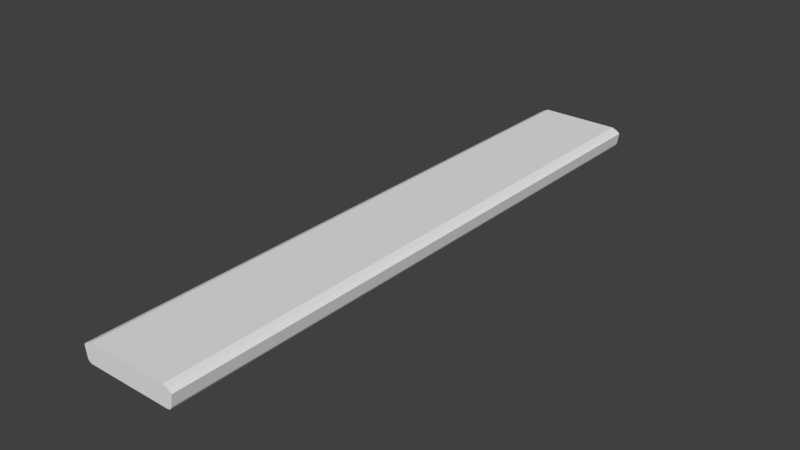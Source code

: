 # Source: Lights.blend  (saved by Blender 2.77.0; exported with 4.5.12 LTS)
import bpy
from mathutils import Matrix  # noqa: F401  (used for matrix-valued properties, if any)

bpy.ops.wm.read_factory_settings(use_empty=True)
scene = bpy.context.scene
scene.name = 'Scene'

# ---- collections
col_collection_1 = bpy.data.collections.new('Collection 1'); scene.collection.children.link(col_collection_1)

# ---- materials (node trees are filled in below, after node groups)
mat_material = bpy.data.materials.new('Material')
mat_material.alpha_threshold = 0.0
mat_material.use_transparent_shadow = False
mat_material.roughness = 0.5
mat_material.line_color = (0.0, 0.0, 0.0, 1.0)

# ---- material node trees

# ---- world
world_world = bpy.data.worlds.new('World'); scene.world = world_world
world_world.color = (0.05088, 0.05088, 0.05088)
world_world.use_sun_shadow = False
world_world.sun_shadow_jitter_overblur = 0.0
world_world.cycles.sampling_method = 'MANUAL'

# ---- meshes
me_cube = bpy.data.meshes.new('Cube')
me_cube.from_pydata([(0.4521, 2.997, 0.09329), (0.4521, -2.994, 0.09329), (-0.4509, -2.994, 0.09329), (-0.4509, 2.997, 0.09329), (0.4239, 2.997, -0.08539), (-0.4241, 2.997, -0.08539), (0.4239, -2.994, -0.08539), (-0.4241, -2.994, -0.08539), (0.3993, 2.997, 0.1144), (-0.3995, 2.997, 0.1144), (0.3993, -2.994, 0.1144), (-0.3995, -2.994, 0.1144), (0.4864, 2.997, 0.06568), (0.4864, -2.994, 0.06568), (-0.4852, -2.994, 0.06568), (-0.4852, 2.997, 0.06568), (0.3993, 2.997, 0.06568), (-0.3995, 2.997, 0.06568), (0.3993, -2.994, 0.06568), (-0.3995, -2.994, 0.06568), (0.4521, -2.804, 0.09329), (-0.4509, -2.804, 0.09329), (0.3993, -2.804, 0.1144), (-0.3995, -2.804, 0.1144), (0.4239, -2.804, -0.08539), (-0.4241, -2.804, -0.08539), (-0.4852, -2.804, 0.06568), (0.4864, -2.804, 0.06568), (-0.4509, 2.796, 0.09329), (0.4239, 2.796, -0.08539), (-0.4241, 2.796, -0.08539), (-0.4852, 2.796, 0.06568), (0.4521, 2.796, 0.09329), (0.3993, 2.796, 0.1144), (-0.3995, 2.796, 0.1144), (0.4864, 2.796, 0.06568), (0.3803, -2.73, 0.04992), (-0.3805, -2.73, 0.04992), (0.3803, 2.723, 0.04992), (-0.3805, 2.723, 0.04992), (-0.4679, -2.994, -0.05024), (-0.4399, -2.994, -0.0813), (-0.4582, -2.994, -0.06961), (-0.4399, 2.997, -0.0813), (-0.4679, 2.997, -0.05024), (-0.4582, 2.997, -0.06961), (-0.4679, -2.804, -0.05024), (-0.4399, -2.804, -0.0813), (-0.4582, -2.804, -0.06961), (-0.4399, 2.796, -0.0813), (-0.4679, 2.796, -0.05024), (-0.4582, 2.796, -0.06961), (0.4692, 2.997, -0.05033), (0.4412, 2.997, -0.08107), (0.4595, 2.997, -0.06956), (0.4412, -2.994, -0.08107), (0.4692, -2.994, -0.05033), (0.4595, -2.994, -0.06956), (0.4412, -2.804, -0.08107), (0.4692, -2.804, -0.05033), (0.4595, -2.804, -0.06956), (0.4412, 2.796, -0.08107), (0.4692, 2.796, -0.05033), (0.4595, 2.796, -0.06956), (0.2002, -2.865, 0.04662), (0.2002, 2.87, 0.04662), (0.1594, -2.865, 0.02969), (0.1594, 2.87, 0.02969), (0.1424, -2.865, -0.01119), (0.1424, 2.87, -0.01119), (0.1594, -2.865, -0.05207), (0.1594, 2.87, -0.05207), (0.2002, -2.865, -0.069), (0.2002, 2.87, -0.069), (0.2411, -2.865, -0.05207), (0.2411, 2.87, -0.05207), (0.258, -2.865, -0.01119), (0.258, 2.87, -0.01119), (0.2411, -2.865, 0.02969), (0.2411, 2.87, 0.02969), (-0.2016, -2.947, 0.04603), (-0.2016, 2.952, 0.04603), (-0.2421, -2.947, 0.02927), (-0.2421, 2.952, 0.02927), (-0.2589, -2.947, -0.01119), (-0.2589, 2.952, -0.01119), (-0.2421, -2.947, -0.05165), (-0.2421, 2.952, -0.05165), (-0.2016, -2.947, -0.06841), (-0.2016, 2.952, -0.06841), (-0.1612, -2.947, -0.05165), (-0.1612, 2.952, -0.05165), (-0.1444, -2.947, -0.01119), (-0.1444, 2.952, -0.01119), (-0.1612, -2.947, 0.02927), (-0.1612, 2.952, 0.02927)], [], [(5, 30, 49, 43), (23, 21, 2, 11), (27, 20, 1, 13), (19, 11, 2, 14), (31, 28, 3, 15), (46, 26, 31, 50), (52, 12, 35, 62), (16, 4, 5, 17), (13, 1, 10, 18), (18, 10, 11, 19), (20, 22, 10, 1), (22, 23, 11, 10), (55, 57, 56, 13, 18, 6), (24, 6, 7, 25), (6, 18, 19, 7), (62, 35, 27, 59), (8, 16, 17, 9), (0, 12, 16, 8), (9, 17, 15, 3), (17, 5, 43, 45, 44, 15), (40, 14, 26, 46), (58, 55, 6, 24), (61, 58, 24, 29), (25, 7, 41, 47), (30, 29, 38, 39), (33, 34, 23, 22), (32, 33, 22, 20), (14, 2, 21, 26), (35, 32, 20, 27), (34, 28, 21, 23), (50, 31, 15, 44), (9, 3, 28, 34), (12, 0, 32, 35), (0, 8, 33, 32), (8, 9, 34, 33), (59, 27, 13, 56), (4, 29, 30, 5), (53, 61, 29, 4), (30, 25, 47, 49), (26, 21, 28, 31), (38, 36, 37, 39), (24, 25, 37, 36), (25, 30, 39, 37), (29, 24, 36, 38), (50, 44, 45, 51), (51, 45, 43, 49), (40, 46, 48, 42), (42, 48, 47, 41), (46, 50, 51, 48), (48, 51, 49, 47), (7, 19, 14, 40, 42, 41), (59, 56, 57, 60), (60, 57, 55, 58), (62, 59, 60, 63), (63, 60, 58, 61), (52, 62, 63, 54), (54, 63, 61, 53), (12, 52, 54, 53, 4, 16), (64, 65, 67, 66), (66, 67, 69, 68), (68, 69, 71, 70), (70, 71, 73, 72), (72, 73, 75, 74), (74, 75, 77, 76), (67, 65, 79, 77, 75, 73, 71, 69), (76, 77, 79, 78), (78, 79, 65, 64), (64, 66, 68, 70, 72, 74, 76, 78), (80, 81, 83, 82), (82, 83, 85, 84), (84, 85, 87, 86), (86, 87, 89, 88), (88, 89, 91, 90), (90, 91, 93, 92), (83, 81, 95, 93, 91, 89, 87, 85), (92, 93, 95, 94), (94, 95, 81, 80), (80, 82, 84, 86, 88, 90, 92, 94)])
_uv = me_cube.uv_layers.new(name='UVMap')
_uv.uv.foreach_set('vector', [0.4992, 0.585, 0.4858, 0.585, 0.4858, 0.5782, 0.4992, 0.5782, 0.1101, 0.4706, 0.1101, 0.4936, 0.09732, 0.4936, 0.09732, 0.4706, 0.1101, 0.09841, 0.1101, 0.1166, 0.09732, 0.1166, 0.09732, 0.09841, 0.07715, 0.4706, 0.09732, 0.4706, 0.08858, 0.4918, 0.07715, 0.506, 0.4858, 0.5118, 0.4858, 0.4936, 0.4992, 0.4936, 0.4992, 0.5118, 0.1101, 0.5603, 0.1101, 0.5118, 0.4858, 0.5118, 0.4858, 0.5603, 0.4992, 0.0499, 0.4992, 0.09841, 0.4858, 0.09841, 0.4858, 0.0499, 0.5194, 0.1401, 0.5819, 0.13, 0.5819, 0.4808, 0.5194, 0.4706, 0.07715, 0.1041, 0.08858, 0.1183, 0.09732, 0.1401, 0.07715, 0.1401, 0.07715, 0.1401, 0.09732, 0.1401, 0.09732, 0.4706, 0.07715, 0.4706, 0.1101, 0.1166, 0.1101, 0.1401, 0.09732, 0.1401, 0.09732, 0.1166, 0.1101, 0.1401, 0.1101, 0.4706, 0.09732, 0.4706, 0.09732, 0.1401, 0.01645, 0.1228, 0.02121, 0.1153, 0.02917, 0.1113, 0.07715, 0.1041, 0.07715, 0.1401, 0.01466, 0.13, 0.1101, 0.9357, 0.09731, 0.9357, 0.09731, 0.585, 0.1101, 0.585, 0.01466, 0.13, 0.07715, 0.1401, 0.07715, 0.4706, 0.01466, 0.4808, 0.4858, 0.0499, 0.4858, 0.09841, 0.1101, 0.09841, 0.1101, 0.0499, 0.4992, 0.1401, 0.5194, 0.1401, 0.5194, 0.4706, 0.4992, 0.4706, 0.508, 0.1183, 0.5194, 0.1041, 0.5194, 0.1401, 0.4992, 0.1401, 0.4992, 0.4706, 0.5194, 0.4706, 0.5194, 0.506, 0.508, 0.4918, 0.5194, 0.4706, 0.5819, 0.4808, 0.5802, 0.4873, 0.5753, 0.4949, 0.5673, 0.4989, 0.5194, 0.506, 0.09731, 0.5603, 0.09732, 0.5118, 0.1101, 0.5118, 0.1101, 0.5603, 0.1101, 0.9431, 0.09731, 0.9431, 0.09731, 0.9357, 0.1101, 0.9357, 0.4858, 0.9431, 0.1101, 0.9431, 0.1101, 0.9357, 0.4858, 0.9357, 0.1101, 0.585, 0.09731, 0.585, 0.09731, 0.5782, 0.1101, 0.5782, 0.1797, 0.5894, 0.4309, 0.5894, 0.418, 0.6297, 0.1926, 0.6297, 0.4858, 0.1401, 0.4858, 0.4706, 0.1101, 0.4706, 0.1101, 0.1401, 0.4858, 0.1166, 0.4858, 0.1401, 0.1101, 0.1401, 0.1101, 0.1166, 0.09732, 0.5118, 0.09732, 0.4936, 0.1101, 0.4936, 0.1101, 0.5118, 0.4858, 0.09841, 0.4858, 0.1166, 0.1101, 0.1166, 0.1101, 0.09841, 0.4858, 0.4706, 0.4858, 0.4936, 0.1101, 0.4936, 0.1101, 0.4706, 0.4858, 0.5603, 0.4858, 0.5118, 0.4992, 0.5118, 0.4992, 0.5603, 0.4992, 0.4706, 0.4992, 0.4936, 0.4858, 0.4936, 0.4858, 0.4706, 0.4992, 0.09841, 0.4992, 0.1166, 0.4858, 0.1166, 0.4858, 0.09841, 0.4992, 0.1166, 0.4992, 0.1401, 0.4858, 0.1401, 0.4858, 0.1166, 0.4992, 0.1401, 0.4992, 0.4706, 0.4858, 0.4706, 0.4858, 0.1401, 0.1101, 0.0499, 0.1101, 0.09841, 0.09732, 0.09841, 0.09732, 0.0499, 0.4992, 0.9357, 0.4858, 0.9357, 0.4858, 0.585, 0.4992, 0.585, 0.4992, 0.9431, 0.4858, 0.9431, 0.4858, 0.9357, 0.4992, 0.9357, 0.4858, 0.585, 0.1101, 0.585, 0.1101, 0.5782, 0.4858, 0.5782, 0.1101, 0.5118, 0.1101, 0.4936, 0.4858, 0.4936, 0.4858, 0.5118, 0.418, 0.6297, 0.418, 0.8916, 0.1926, 0.8916, 0.1926, 0.6297, 0.4309, 0.9318, 0.1797, 0.9318, 0.1926, 0.8916, 0.418, 0.8916, 0.1505, 0.8951, 0.1505, 0.6261, 0.1926, 0.6297, 0.1926, 0.8916, 0.4601, 0.6261, 0.4601, 0.8951, 0.418, 0.8916, 0.418, 0.6297, 0.4858, 0.5603, 0.4992, 0.5603, 0.4992, 0.5692, 0.4858, 0.5692, 0.4858, 0.5692, 0.4992, 0.5692, 0.4992, 0.5782, 0.4858, 0.5782, 0.09731, 0.5603, 0.1101, 0.5603, 0.1101, 0.5692, 0.09731, 0.5692, 0.09731, 0.5692, 0.1101, 0.5692, 0.1101, 0.5782, 0.09731, 0.5782, 0.1101, 0.5603, 0.4858, 0.5603, 0.4858, 0.5692, 0.1101, 0.5692, 0.1101, 0.5692, 0.4858, 0.5692, 0.4858, 0.5782, 0.1101, 0.5782, 0.01466, 0.4808, 0.07715, 0.4706, 0.07715, 0.506, 0.0292, 0.4989, 0.02119, 0.4949, 0.01636, 0.4873, 0.1101, 0.0499, 0.09732, 0.0499, 0.09732, 0.04099, 0.1101, 0.04099, 0.1101, 0.04099, 0.09732, 0.04099, 0.09732, 0.03208, 0.1101, 0.03208, 0.4858, 0.0499, 0.1101, 0.0499, 0.1101, 0.04099, 0.4858, 0.04099, 0.4858, 0.04099, 0.1101, 0.04099, 0.1101, 0.03208, 0.4858, 0.03208, 0.4992, 0.0499, 0.4858, 0.0499, 0.4858, 0.04099, 0.4992, 0.04099, 0.4992, 0.04099, 0.4858, 0.04099, 0.4858, 0.03208, 0.4992, 0.03208, 0.5194, 0.1041, 0.5674, 0.1113, 0.5753, 0.1153, 0.5801, 0.1228, 0.5819, 0.13, 0.5194, 0.1401, 0.8541, 0.1235, 0.8541, 0.9096, 0.8277, 0.9096, 0.8277, 0.1235, 0.8915, 0.9096, 0.8915, 0.1235, 0.9289, 0.1235, 0.9289, 0.9096, 0.6735, 0.9096, 0.6735, 0.1235, 0.7, 0.1235, 0.7, 0.9096, 0.7, 0.9096, 0.7, 0.1235, 0.7374, 0.1235, 0.7374, 0.9096, 0.7374, 0.9096, 0.7374, 0.1235, 0.7638, 0.1235, 0.7638, 0.9096, 0.8277, 0.1235, 0.8277, 0.9096, 0.7903, 0.9096, 0.7903, 0.1235, 0.8277, 0.936, 0.8541, 0.9096, 0.8915, 0.9096, 0.9179, 0.936, 0.9179, 0.9734, 0.8915, 0.9999, 0.8541, 0.9999, 0.8277, 0.9734, 0.7903, 0.1235, 0.7903, 0.9096, 0.7638, 0.9096, 0.7638, 0.1235, 0.8915, 0.1235, 0.8915, 0.9096, 0.8541, 0.9096, 0.8541, 0.1235, 0.7319, 0.09701, 0.7319, 0.05962, 0.7583, 0.03317, 0.7957, 0.03317, 0.8222, 0.05962, 0.8222, 0.09701, 0.7903, 0.1235, 0.7638, 0.1235, 0.8473, 0.1235, 0.8473, 0.9096, 0.8219, 0.9096, 0.8219, 0.1235, 0.8833, 0.9096, 0.8833, 0.1235, 0.9193, 0.1235, 0.9193, 0.9096, 0.6735, 0.9096, 0.6735, 0.1235, 0.699, 0.1235, 0.699, 0.9096, 0.699, 0.9096, 0.699, 0.1235, 0.735, 0.1235, 0.735, 0.9096, 0.735, 0.9096, 0.735, 0.1235, 0.7604, 0.1235, 0.7604, 0.9096, 0.8219, 0.1235, 0.8219, 0.9096, 0.7859, 0.9096, 0.7859, 0.1235, 0.8833, 0.1235, 0.8579, 0.09801, 0.8579, 0.06202, 0.8833, 0.03657, 0.9193, 0.03657, 0.9447, 0.06202, 0.9447, 0.09801, 0.9193, 0.1235, 0.7859, 0.1235, 0.7859, 0.9096, 0.7604, 0.9096, 0.7604, 0.1235, 0.8833, 0.1235, 0.8833, 0.9096, 0.8473, 0.9096, 0.8473, 0.1235, 0.8579, 0.9351, 0.8833, 0.9096, 0.9193, 0.9096, 0.9447, 0.9351, 0.9447, 0.971, 0.9193, 0.9965, 0.8833, 0.9965, 0.8579, 0.971])
me_cube.materials.append(mat_material)
me_cube.use_remesh_preserve_volume = False
me_cube.use_remesh_preserve_attributes = False
me_cube.use_mirror_vertex_groups = False
me_cube.update()

# ---- objects
ob_long_light = bpy.data.objects.new('Long_Light', me_cube)

# ---- transforms, parenting, visibility, modifiers, constraints
ob_long_light.location = (-0.000629, -0.001173, 0.2454)
ob_long_light.lock_rotations_4d = False
ob_long_light.empty_display_type = 'ARROWS'
ob_long_light.lineart.crease_threshold = 0.0

# ---- collection membership
col_collection_1.objects.link(ob_long_light)

# ---- scene / render settings (as saved in the file)
scene.frame_start = 1; scene.frame_end = 250; scene.frame_set(1)
scene.render.engine = 'BLENDER_EEVEE_NEXT'
scene.render.resolution_percentage = 50
scene.render.dither_intensity = 0.0
scene.cycles.use_denoising = False
scene.cycles.samples = 128
scene.cycles.sampling_pattern = 'TABULATED_SOBOL'
scene.cycles.light_sampling_threshold = 0.0
scene.cycles.use_adaptive_sampling = False
scene.cycles.use_light_tree = False
scene.cycles.blur_glossy = 0.0
scene.cycles.sample_clamp_indirect = 0.0
scene.view_settings.view_transform = 'Standard'
bpy.context.view_layer.update()

# ---- added for rendering (the .blend has no active camera and no usable light): camera, sun
cam_auto = bpy.data.cameras.new('AutoCamera')
cam_auto.lens = 50.0
cam_auto.sensor_width = 36.0
cam_auto.clip_end = 1000.0
ob_auto_camera = bpy.data.objects.new('AutoCamera', cam_auto)
scene.collection.objects.link(ob_auto_camera)
ob_auto_camera.location = (5.61867, -6.7424, 4.7549)
ob_auto_camera.rotation_euler = (1.09748, -7.21219e-08, 0.694738)
scene.camera = ob_auto_camera
light_auto_sun = bpy.data.lights.new('AutoSun', 'SUN')
light_auto_sun.energy = 3.0
light_auto_sun.angle = 0.0523599
ob_auto_sun = bpy.data.objects.new('AutoSun', light_auto_sun)
scene.collection.objects.link(ob_auto_sun)
ob_auto_sun.rotation_euler = (0.872665, 0.174533, 0.523599)
bpy.context.view_layer.update()
